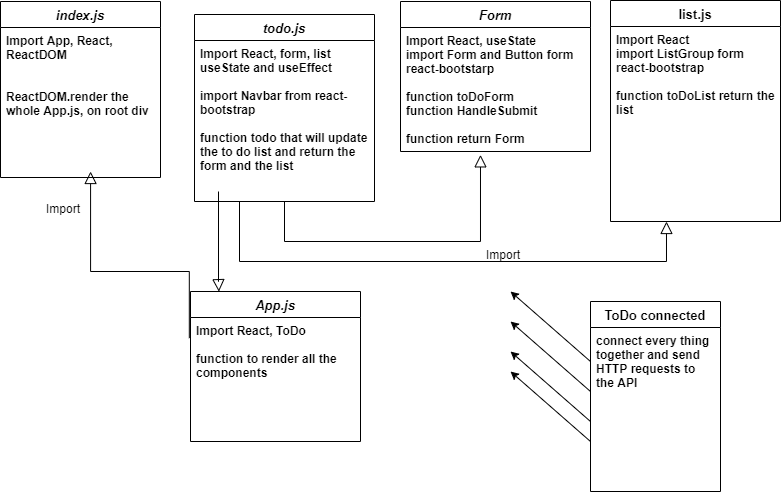

The diagram above was exported from draw.io. Its source (the exported page's mxGraphModel, read from the mxfile embedded in the PNG):
<mxGraphModel dx="1038" dy="607" grid="1" gridSize="10" guides="1" tooltips="1" connect="1" arrows="1" fold="1" page="1" pageScale="1" pageWidth="827" pageHeight="1169" math="0" shadow="0">
  <root>
    <mxCell id="WIyWlLk6GJQsqaUBKTNV-0" />
    <mxCell id="WIyWlLk6GJQsqaUBKTNV-1" parent="WIyWlLk6GJQsqaUBKTNV-0" />
    <mxCell id="zkfFHV4jXpPFQw0GAbJ--0" value="index.js" style="swimlane;fontStyle=3;align=center;verticalAlign=top;childLayout=stackLayout;horizontal=1;startSize=26;horizontalStack=0;resizeParent=1;resizeLast=0;collapsible=1;marginBottom=0;rounded=0;shadow=0;strokeWidth=1;fontSize=13;" parent="WIyWlLk6GJQsqaUBKTNV-1" vertex="1">
      <mxGeometry x="40" y="30" width="160" height="176" as="geometry">
        <mxRectangle x="230" y="140" width="160" height="26" as="alternateBounds" />
      </mxGeometry>
    </mxCell>
    <mxCell id="zkfFHV4jXpPFQw0GAbJ--1" value="Import App, React, ReactDOM&#10;&#10;&#10;ReactDOM.render the whole App.js, on root div" style="text;align=left;verticalAlign=top;spacingLeft=4;spacingRight=4;overflow=hidden;rotatable=0;points=[[0,0.5],[1,0.5]];portConstraint=eastwest;fontStyle=1;whiteSpace=wrap;" parent="zkfFHV4jXpPFQw0GAbJ--0" vertex="1">
      <mxGeometry y="26" width="160" height="144" as="geometry" />
    </mxCell>
    <mxCell id="zkfFHV4jXpPFQw0GAbJ--6" value="list.js" style="swimlane;fontStyle=1;align=center;verticalAlign=top;childLayout=stackLayout;horizontal=1;startSize=26;horizontalStack=0;resizeParent=1;resizeLast=0;collapsible=1;marginBottom=0;rounded=0;shadow=0;strokeWidth=1;fontSize=13;" parent="WIyWlLk6GJQsqaUBKTNV-1" vertex="1">
      <mxGeometry x="650" y="29" width="170" height="221" as="geometry">
        <mxRectangle x="130" y="380" width="160" height="26" as="alternateBounds" />
      </mxGeometry>
    </mxCell>
    <mxCell id="zkfFHV4jXpPFQw0GAbJ--7" value="Import React&#10;import ListGroup form react-bootstrap&#10;&#10;function toDoList return the list" style="text;align=left;verticalAlign=top;spacingLeft=4;spacingRight=4;overflow=hidden;rotatable=0;points=[[0,0.5],[1,0.5]];portConstraint=eastwest;fontStyle=1;whiteSpace=wrap;" parent="zkfFHV4jXpPFQw0GAbJ--6" vertex="1">
      <mxGeometry y="26" width="170" height="194" as="geometry" />
    </mxCell>
    <mxCell id="VbL-mbsqmh66wdIVKzEK-14" value="Import" style="text;align=left;verticalAlign=top;spacingLeft=4;spacingRight=4;overflow=hidden;rotatable=0;points=[[0,0.5],[1,0.5]];portConstraint=eastwest;" parent="WIyWlLk6GJQsqaUBKTNV-1" vertex="1">
      <mxGeometry x="80" y="224" width="80" height="26" as="geometry" />
    </mxCell>
    <mxCell id="VbL-mbsqmh66wdIVKzEK-24" value="App.js" style="swimlane;fontStyle=3;align=center;verticalAlign=top;childLayout=stackLayout;horizontal=1;startSize=26;horizontalStack=0;resizeParent=1;resizeLast=0;collapsible=1;marginBottom=0;rounded=0;shadow=0;strokeWidth=1;fontSize=13;" parent="WIyWlLk6GJQsqaUBKTNV-1" vertex="1">
      <mxGeometry x="230" y="320" width="170" height="150" as="geometry">
        <mxRectangle x="230" y="140" width="160" height="26" as="alternateBounds" />
      </mxGeometry>
    </mxCell>
    <mxCell id="VbL-mbsqmh66wdIVKzEK-28" value="Import React, ToDo&#10;&#10;function to render all the components  &#10;&#10;&#10;&#10;" style="text;align=left;verticalAlign=top;spacingLeft=4;spacingRight=4;overflow=hidden;rotatable=0;points=[[0,0.5],[1,0.5]];portConstraint=eastwest;fontStyle=1;whiteSpace=wrap;" parent="VbL-mbsqmh66wdIVKzEK-24" vertex="1">
      <mxGeometry y="26" width="170" height="114" as="geometry" />
    </mxCell>
    <mxCell id="VbL-mbsqmh66wdIVKzEK-30" value="" style="endArrow=block;endSize=10;endFill=0;shadow=0;strokeWidth=1;rounded=0;edgeStyle=elbowEdgeStyle;elbow=vertical;startArrow=none;exitX=-0.007;exitY=0.181;exitDx=0;exitDy=0;exitPerimeter=0;entryX=0.563;entryY=1;entryDx=0;entryDy=0;entryPerimeter=0;" parent="WIyWlLk6GJQsqaUBKTNV-1" source="VbL-mbsqmh66wdIVKzEK-28" target="zkfFHV4jXpPFQw0GAbJ--1" edge="1">
      <mxGeometry width="160" relative="1" as="geometry">
        <mxPoint x="110" y="370" as="sourcePoint" />
        <mxPoint x="250" y="180" as="targetPoint" />
        <Array as="points">
          <mxPoint x="180" y="300" />
          <mxPoint x="200" y="230" />
          <mxPoint x="280" y="240" />
          <mxPoint x="235" y="320" />
          <mxPoint x="75" y="340" />
        </Array>
      </mxGeometry>
    </mxCell>
    <mxCell id="qsIRC9XbnW2WBcySFTpQ-2" value="Form" style="swimlane;fontStyle=3;align=center;verticalAlign=top;childLayout=stackLayout;horizontal=1;startSize=26;horizontalStack=0;resizeParent=1;resizeLast=0;collapsible=1;marginBottom=0;rounded=0;shadow=0;strokeWidth=1;fontSize=13;" parent="WIyWlLk6GJQsqaUBKTNV-1" vertex="1">
      <mxGeometry x="440" y="30" width="190" height="150" as="geometry">
        <mxRectangle x="230" y="140" width="160" height="26" as="alternateBounds" />
      </mxGeometry>
    </mxCell>
    <mxCell id="qsIRC9XbnW2WBcySFTpQ-3" value="Import React, useState&#10;import Form and Button form react-bootstarp&#10;&#10;function toDoForm&#10;function HandleSubmit&#10;&#10;function return Form" style="text;align=left;verticalAlign=top;spacingLeft=4;spacingRight=4;overflow=hidden;rotatable=0;points=[[0,0.5],[1,0.5]];portConstraint=eastwest;fontStyle=1;whiteSpace=wrap;" parent="qsIRC9XbnW2WBcySFTpQ-2" vertex="1">
      <mxGeometry y="26" width="190" height="124" as="geometry" />
    </mxCell>
    <mxCell id="qsIRC9XbnW2WBcySFTpQ-4" value="todo.js" style="swimlane;fontStyle=3;align=center;verticalAlign=top;childLayout=stackLayout;horizontal=1;startSize=26;horizontalStack=0;resizeParent=1;resizeLast=0;collapsible=1;marginBottom=0;rounded=0;shadow=0;strokeWidth=1;fontSize=13;" parent="WIyWlLk6GJQsqaUBKTNV-1" vertex="1">
      <mxGeometry x="234" y="43" width="180" height="187" as="geometry">
        <mxRectangle x="230" y="140" width="160" height="26" as="alternateBounds" />
      </mxGeometry>
    </mxCell>
    <mxCell id="qsIRC9XbnW2WBcySFTpQ-5" value="Import React, form, list useState and useEffect&#10;&#10;import Navbar from react-bootstrap&#10;&#10;function todo that will update the to do list and return the form and the list " style="text;align=left;verticalAlign=top;spacingLeft=4;spacingRight=4;overflow=hidden;rotatable=0;points=[[0,0.5],[1,0.5]];portConstraint=eastwest;fontStyle=1;textDirection=ltr;whiteSpace=wrap;" parent="qsIRC9XbnW2WBcySFTpQ-4" vertex="1">
      <mxGeometry y="26" width="180" height="134" as="geometry" />
    </mxCell>
    <mxCell id="6EXzYHma5Kfuzf2Qafq1-2" value="ToDo connected" style="swimlane;fontStyle=1;align=center;verticalAlign=top;childLayout=stackLayout;horizontal=1;startSize=26;horizontalStack=0;resizeParent=1;resizeLast=0;collapsible=1;marginBottom=0;rounded=0;shadow=0;strokeWidth=1;fontSize=13;" parent="WIyWlLk6GJQsqaUBKTNV-1" vertex="1">
      <mxGeometry x="630" y="330" width="130" height="190" as="geometry">
        <mxRectangle x="550" y="140" width="160" height="26" as="alternateBounds" />
      </mxGeometry>
    </mxCell>
    <mxCell id="6EXzYHma5Kfuzf2Qafq1-3" value="connect every thing together and send HTTP requests to the API " style="text;align=left;verticalAlign=top;spacingLeft=4;spacingRight=4;overflow=hidden;rotatable=0;points=[[0,0.5],[1,0.5]];portConstraint=eastwest;fontStyle=1;whiteSpace=wrap;" parent="6EXzYHma5Kfuzf2Qafq1-2" vertex="1">
      <mxGeometry y="26" width="130" height="164" as="geometry" />
    </mxCell>
    <mxCell id="Zxr6Cj34RQl2GVvx9AXQ-1" value="Import" style="text;align=left;verticalAlign=top;spacingLeft=4;spacingRight=4;overflow=hidden;rotatable=0;points=[[0,0.5],[1,0.5]];portConstraint=eastwest;" parent="WIyWlLk6GJQsqaUBKTNV-1" vertex="1">
      <mxGeometry x="520" y="270" width="80" height="26" as="geometry" />
    </mxCell>
    <mxCell id="Zxr6Cj34RQl2GVvx9AXQ-2" value="" style="endArrow=block;endSize=10;endFill=0;shadow=0;strokeWidth=1;rounded=0;edgeStyle=elbowEdgeStyle;elbow=vertical;exitX=0.5;exitY=1;exitDx=0;exitDy=0;entryX=0.421;entryY=1.027;entryDx=0;entryDy=0;entryPerimeter=0;" parent="WIyWlLk6GJQsqaUBKTNV-1" source="qsIRC9XbnW2WBcySFTpQ-4" target="qsIRC9XbnW2WBcySFTpQ-3" edge="1">
      <mxGeometry width="160" relative="1" as="geometry">
        <mxPoint x="228" y="280" as="sourcePoint" />
        <mxPoint x="350" y="190" as="targetPoint" />
        <Array as="points">
          <mxPoint x="240" y="270" />
          <mxPoint x="560" y="418.93" />
          <mxPoint x="800" y="447.93" />
          <mxPoint x="842" y="397.93" />
          <mxPoint x="832" y="447.93" />
          <mxPoint x="862" y="317.93" />
          <mxPoint x="720" y="477.93" />
          <mxPoint x="740" y="457.93" />
          <mxPoint x="580" y="477.93" />
        </Array>
      </mxGeometry>
    </mxCell>
    <mxCell id="Zxr6Cj34RQl2GVvx9AXQ-9" value="" style="endArrow=classic;html=1;" parent="WIyWlLk6GJQsqaUBKTNV-1" edge="1">
      <mxGeometry width="50" height="50" relative="1" as="geometry">
        <mxPoint x="630" y="450" as="sourcePoint" />
        <mxPoint x="550" y="380" as="targetPoint" />
      </mxGeometry>
    </mxCell>
    <mxCell id="Zxr6Cj34RQl2GVvx9AXQ-10" value="" style="endArrow=classic;html=1;" parent="WIyWlLk6GJQsqaUBKTNV-1" edge="1">
      <mxGeometry width="50" height="50" relative="1" as="geometry">
        <mxPoint x="630" y="470" as="sourcePoint" />
        <mxPoint x="550" y="400" as="targetPoint" />
      </mxGeometry>
    </mxCell>
    <mxCell id="Zxr6Cj34RQl2GVvx9AXQ-11" value="" style="endArrow=classic;html=1;" parent="WIyWlLk6GJQsqaUBKTNV-1" edge="1">
      <mxGeometry width="50" height="50" relative="1" as="geometry">
        <mxPoint x="630" y="420" as="sourcePoint" />
        <mxPoint x="550" y="350" as="targetPoint" />
      </mxGeometry>
    </mxCell>
    <mxCell id="Zxr6Cj34RQl2GVvx9AXQ-12" value="" style="endArrow=classic;html=1;" parent="WIyWlLk6GJQsqaUBKTNV-1" edge="1">
      <mxGeometry width="50" height="50" relative="1" as="geometry">
        <mxPoint x="630" y="390" as="sourcePoint" />
        <mxPoint x="550" y="320" as="targetPoint" />
      </mxGeometry>
    </mxCell>
    <mxCell id="Tg1mO10jMiQMFP47w9aa-0" value="" style="endArrow=block;endSize=10;endFill=0;shadow=0;strokeWidth=1;rounded=0;edgeStyle=elbowEdgeStyle;elbow=vertical;exitX=0.25;exitY=1;exitDx=0;exitDy=0;entryX=0.421;entryY=1.027;entryDx=0;entryDy=0;entryPerimeter=0;" edge="1" parent="WIyWlLk6GJQsqaUBKTNV-1" source="qsIRC9XbnW2WBcySFTpQ-4">
      <mxGeometry width="160" relative="1" as="geometry">
        <mxPoint x="510" y="296.65" as="sourcePoint" />
        <mxPoint x="705.99" y="249.99799999999996" as="targetPoint" />
        <Array as="points">
          <mxPoint x="490" y="290" />
          <mxPoint x="746" y="485.58" />
          <mxPoint x="986" y="514.58" />
          <mxPoint x="1028" y="464.58" />
          <mxPoint x="1018" y="514.58" />
          <mxPoint x="1048" y="384.58" />
          <mxPoint x="906" y="544.58" />
          <mxPoint x="926" y="524.58" />
          <mxPoint x="766" y="544.58" />
        </Array>
      </mxGeometry>
    </mxCell>
    <mxCell id="Tg1mO10jMiQMFP47w9aa-1" value="" style="endArrow=block;endSize=10;endFill=0;shadow=0;strokeWidth=1;rounded=0;edgeStyle=elbowEdgeStyle;elbow=vertical;entryX=0.167;entryY=0.001;entryDx=0;entryDy=0;entryPerimeter=0;" edge="1" parent="WIyWlLk6GJQsqaUBKTNV-1" target="VbL-mbsqmh66wdIVKzEK-24">
      <mxGeometry width="160" relative="1" as="geometry">
        <mxPoint x="258" y="220" as="sourcePoint" />
        <mxPoint x="250" y="230" as="targetPoint" />
        <Array as="points">
          <mxPoint x="440" y="310" />
          <mxPoint x="696" y="505.58" />
          <mxPoint x="936" y="534.58" />
          <mxPoint x="978" y="484.58" />
          <mxPoint x="968" y="534.58" />
          <mxPoint x="998" y="404.58" />
          <mxPoint x="856" y="564.58" />
          <mxPoint x="876" y="544.58" />
          <mxPoint x="716" y="564.58" />
        </Array>
      </mxGeometry>
    </mxCell>
  </root>
</mxGraphModel>